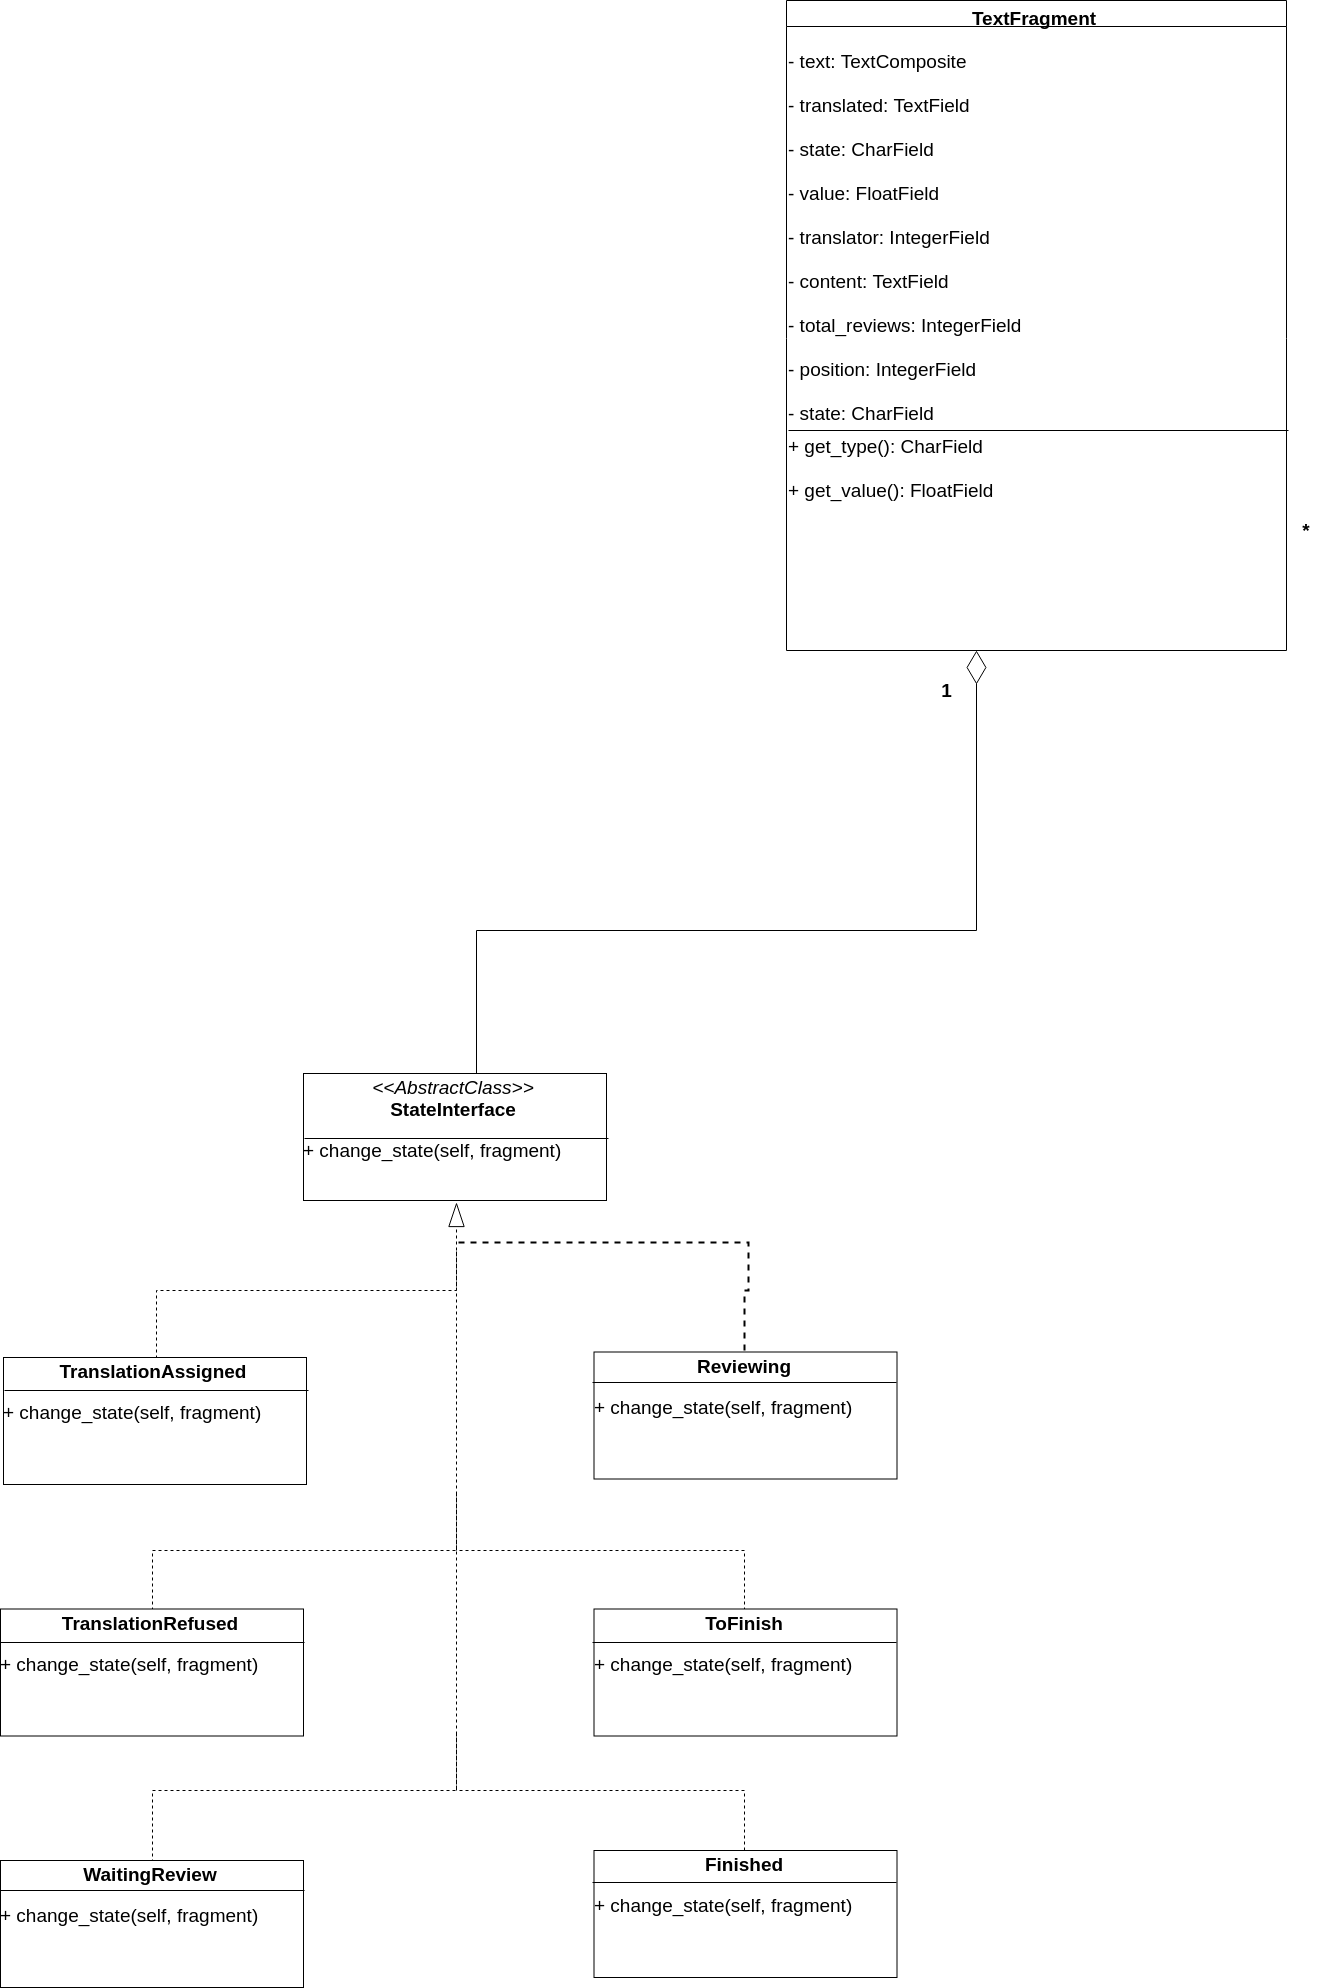

The diagram above was exported from draw.io. Its source (the exported page's mxGraphModel, read from the mxfile embedded in the PNG):
<mxGraphModel dx="4890" dy="2000" grid="1" gridSize="10" guides="1" tooltips="1" connect="1" arrows="1" fold="1" page="1" pageScale="1" pageWidth="850" pageHeight="1100" background="#ffffff" math="0" shadow="0">
  <root>
    <mxCell id="0" />
    <mxCell id="1" parent="0" />
    <mxCell id="gy7S0bZ5m_l6z50rX8m6-21" value="TextFragment" style="swimlane;fontStyle=1;align=center;verticalAlign=top;childLayout=stackLayout;horizontal=1;startSize=26;horizontalStack=0;resizeParent=1;resizeParentMax=0;resizeLast=0;collapsible=1;marginBottom=0;fontSize=19;" parent="1" vertex="1">
      <mxGeometry x="40" y="170" width="500" height="650" as="geometry" />
    </mxCell>
    <mxCell id="aEEGwvMpFr76uARGYOwb-5" value="&lt;font style=&quot;font-size: 19px;&quot;&gt;&lt;br style=&quot;font-size: 19px;&quot;&gt;- text: TextComposite&lt;br style=&quot;font-size: 19px;&quot;&gt;&lt;br style=&quot;font-size: 19px;&quot;&gt;- translated: TextField&lt;br style=&quot;font-size: 19px;&quot;&gt;&lt;br style=&quot;font-size: 19px;&quot;&gt;- state: CharField&lt;br style=&quot;font-size: 19px;&quot;&gt;&lt;br style=&quot;font-size: 19px;&quot;&gt;- value: FloatField&lt;br style=&quot;font-size: 19px;&quot;&gt;&lt;br style=&quot;font-size: 19px;&quot;&gt;- translator: IntegerField&lt;br style=&quot;font-size: 19px;&quot;&gt;&lt;br style=&quot;font-size: 19px;&quot;&gt;- content: TextField&lt;br style=&quot;font-size: 19px;&quot;&gt;&lt;br style=&quot;font-size: 19px;&quot;&gt;- total_reviews: IntegerField&lt;br style=&quot;font-size: 19px;&quot;&gt;&lt;/font&gt;&lt;font style=&quot;font-size: 19px;&quot;&gt;&lt;br style=&quot;font-size: 19px;&quot;&gt;- position: IntegerField&lt;br style=&quot;font-size: 19px;&quot;&gt;&lt;/font&gt;&lt;br style=&quot;font-size: 19px;&quot;&gt;&lt;font style=&quot;font-size: 19px;&quot;&gt;- state: CharField&lt;/font&gt;&lt;br style=&quot;font-size: 19px;&quot;&gt;" style="text;html=1;resizable=0;points=[];autosize=1;align=left;verticalAlign=top;spacingTop=-4;fontSize=19;" parent="gy7S0bZ5m_l6z50rX8m6-21" vertex="1">
      <mxGeometry y="26" width="500" height="260" as="geometry" />
    </mxCell>
    <mxCell id="-2qdCRhcX5DPW2Lv4_yf-4" value="" style="endArrow=none;html=1;fontSize=39;entryX=1;entryY=0.396;entryDx=0;entryDy=0;entryPerimeter=0;exitX=0;exitY=0.395;exitDx=0;exitDy=0;exitPerimeter=0;" parent="gy7S0bZ5m_l6z50rX8m6-21" source="0AXMCGiDOZk1AomIEqOE-23" target="0AXMCGiDOZk1AomIEqOE-23" edge="1">
      <mxGeometry width="50" height="50" relative="1" as="geometry">
        <mxPoint x="130" y="430" as="sourcePoint" />
        <mxPoint x="180" y="380" as="targetPoint" />
      </mxGeometry>
    </mxCell>
    <mxCell id="0AXMCGiDOZk1AomIEqOE-23" value="&lt;div style=&quot;text-align: left; font-size: 19px;&quot;&gt;&lt;span style=&quot;font-size: 19px;&quot;&gt;+ get_type(): CharField&lt;/span&gt;&lt;/div&gt;&lt;font style=&quot;font-size: 19px;&quot;&gt;&lt;div style=&quot;text-align: left; font-size: 19px;&quot;&gt;&lt;span style=&quot;font-size: 19px;&quot;&gt;&lt;br style=&quot;font-size: 19px;&quot;&gt;&lt;/span&gt;&lt;/div&gt;&lt;span style=&quot;font-size: 19px;&quot;&gt;&lt;div style=&quot;text-align: left; font-size: 19px;&quot;&gt;&lt;span style=&quot;font-size: 19px;&quot;&gt;+ get_value(): FloatField&lt;/span&gt;&lt;/div&gt;&lt;/span&gt;&lt;/font&gt;" style="text;html=1;strokeColor=none;fillColor=none;align=left;verticalAlign=middle;whiteSpace=wrap;rounded=0;fontSize=19;" parent="gy7S0bZ5m_l6z50rX8m6-21" vertex="1">
      <mxGeometry y="286" width="500" height="364" as="geometry" />
    </mxCell>
    <mxCell id="1Sw3iB8psiDRufMMZOqp-3" value="&lt;b style=&quot;font-size: 19px;&quot;&gt;&lt;font style=&quot;font-size: 19px;&quot;&gt;*&lt;/font&gt;&lt;/b&gt;" style="text;html=1;strokeColor=none;fillColor=none;align=center;verticalAlign=middle;whiteSpace=wrap;rounded=0;fontSize=19;" parent="1" vertex="1">
      <mxGeometry x="540" y="689.8235294117646" width="40" height="20" as="geometry" />
    </mxCell>
    <mxCell id="qjmV0_4kWnu6lKiU4Lsx-16" style="edgeStyle=orthogonalEdgeStyle;rounded=0;orthogonalLoop=1;jettySize=auto;html=1;exitX=0.5;exitY=0;exitDx=0;exitDy=0;endArrow=diamondThin;endFill=0;endSize=31;" parent="1" source="qjmV0_4kWnu6lKiU4Lsx-15" target="0AXMCGiDOZk1AomIEqOE-23" edge="1">
      <mxGeometry relative="1" as="geometry">
        <Array as="points">
          <mxPoint x="-270" y="1100" />
          <mxPoint x="230" y="1100" />
        </Array>
      </mxGeometry>
    </mxCell>
    <mxCell id="qjmV0_4kWnu6lKiU4Lsx-15" value="&lt;p style=&quot;margin: 4px 0px 0px ; text-align: center ; font-size: 19px&quot;&gt;&lt;i style=&quot;font-size: 19px&quot;&gt;&lt;span style=&quot;font-size: 19px&quot;&gt;&amp;lt;&amp;lt;&lt;/span&gt;&lt;font style=&quot;font-size: 19px&quot;&gt;AbstractClass&lt;/font&gt;&lt;span style=&quot;font-size: 19px&quot;&gt;&amp;gt;&amp;gt;&lt;/span&gt;&lt;/i&gt;&lt;br style=&quot;font-size: 19px&quot;&gt;&lt;span&gt;&lt;b&gt;StateInterface&lt;/b&gt;&lt;/span&gt;&lt;/p&gt;&lt;p&gt;&lt;font&gt;+ change_state(self, fragment)&lt;/font&gt;&lt;/p&gt;&lt;br&gt;" style="verticalAlign=top;align=left;overflow=fill;fontSize=19;fontFamily=Helvetica;html=1;" parent="1" vertex="1">
      <mxGeometry x="-443" y="1243" width="303" height="127" as="geometry" />
    </mxCell>
    <mxCell id="qjmV0_4kWnu6lKiU4Lsx-18" value="&lt;b style=&quot;font-size: 19px;&quot;&gt;&lt;font style=&quot;font-size: 19px;&quot;&gt;1&lt;/font&gt;&lt;/b&gt;" style="text;html=1;strokeColor=none;fillColor=none;align=center;verticalAlign=middle;whiteSpace=wrap;rounded=0;fontSize=19;" parent="1" vertex="1">
      <mxGeometry x="180" y="849.88232421875" width="40" height="20" as="geometry" />
    </mxCell>
    <mxCell id="qjmV0_4kWnu6lKiU4Lsx-42" style="edgeStyle=orthogonalEdgeStyle;rounded=0;orthogonalLoop=1;jettySize=auto;html=1;exitX=0.5;exitY=0;exitDx=0;exitDy=0;entryX=0.5;entryY=1;entryDx=0;entryDy=0;endArrow=blockThin;endFill=0;endSize=22;dashed=1;" parent="1" source="qjmV0_4kWnu6lKiU4Lsx-27" target="qjmV0_4kWnu6lKiU4Lsx-15" edge="1">
      <mxGeometry relative="1" as="geometry" />
    </mxCell>
    <mxCell id="qjmV0_4kWnu6lKiU4Lsx-27" value="&lt;p style=&quot;margin: 4px 0px 0px ; text-align: center ; font-size: 19px&quot;&gt;&lt;span&gt;&lt;b&gt;TranslationAssigned&lt;/b&gt;&lt;/span&gt;&lt;/p&gt;&lt;p&gt;&lt;font&gt;+ change_state(self, fragment)&lt;/font&gt;&lt;/p&gt;&lt;br&gt;" style="verticalAlign=top;align=left;overflow=fill;fontSize=19;fontFamily=Helvetica;html=1;" parent="1" vertex="1">
      <mxGeometry x="-743" y="1527" width="303" height="127" as="geometry" />
    </mxCell>
    <mxCell id="qjmV0_4kWnu6lKiU4Lsx-30" value="" style="endArrow=none;html=1;entryX=0;entryY=0.5;entryDx=0;entryDy=0;exitX=1;exitY=0.5;exitDx=0;exitDy=0;" parent="1" source="qjmV0_4kWnu6lKiU4Lsx-15" target="qjmV0_4kWnu6lKiU4Lsx-15" edge="1">
      <mxGeometry width="50" height="50" relative="1" as="geometry">
        <mxPoint x="150" y="1350" as="sourcePoint" />
        <mxPoint x="-930" y="1710" as="targetPoint" />
        <Array as="points" />
      </mxGeometry>
    </mxCell>
    <mxCell id="qjmV0_4kWnu6lKiU4Lsx-31" value="" style="endArrow=none;html=1;entryX=1;entryY=0.25;entryDx=0;entryDy=0;exitX=0;exitY=0.25;exitDx=0;exitDy=0;" parent="1" source="qjmV0_4kWnu6lKiU4Lsx-27" target="qjmV0_4kWnu6lKiU4Lsx-27" edge="1">
      <mxGeometry width="50" height="50" relative="1" as="geometry">
        <mxPoint x="-743" y="1760" as="sourcePoint" />
        <mxPoint x="-693" y="1710" as="targetPoint" />
      </mxGeometry>
    </mxCell>
    <mxCell id="qjmV0_4kWnu6lKiU4Lsx-45" style="edgeStyle=orthogonalEdgeStyle;rounded=0;orthogonalLoop=1;jettySize=auto;html=1;exitX=0.5;exitY=0;exitDx=0;exitDy=0;endArrow=none;endFill=0;endSize=22;dashed=1;" parent="1" source="qjmV0_4kWnu6lKiU4Lsx-32" edge="1">
      <mxGeometry relative="1" as="geometry">
        <mxPoint x="-290" y="1420" as="targetPoint" />
        <Array as="points">
          <mxPoint x="-595" y="1720" />
          <mxPoint x="-290" y="1720" />
        </Array>
      </mxGeometry>
    </mxCell>
    <mxCell id="qjmV0_4kWnu6lKiU4Lsx-32" value="&lt;p style=&quot;margin: 4px 0px 0px ; text-align: center ; font-size: 19px&quot;&gt;&lt;span&gt;&lt;b&gt;TranslationRefused&lt;/b&gt;&lt;/span&gt;&lt;/p&gt;&lt;p&gt;&lt;font&gt;+ change_state(self, fragment)&lt;/font&gt;&lt;/p&gt;&lt;br&gt;" style="verticalAlign=top;align=left;overflow=fill;fontSize=19;fontFamily=Helvetica;html=1;" parent="1" vertex="1">
      <mxGeometry x="-746" y="1778.5" width="303" height="127" as="geometry" />
    </mxCell>
    <mxCell id="qjmV0_4kWnu6lKiU4Lsx-33" value="" style="endArrow=none;html=1;entryX=1;entryY=0.25;entryDx=0;entryDy=0;exitX=0;exitY=0.25;exitDx=0;exitDy=0;" parent="1" source="qjmV0_4kWnu6lKiU4Lsx-32" target="qjmV0_4kWnu6lKiU4Lsx-32" edge="1">
      <mxGeometry width="50" height="50" relative="1" as="geometry">
        <mxPoint x="-880" y="2019.5" as="sourcePoint" />
        <mxPoint x="-830" y="1969.5" as="targetPoint" />
      </mxGeometry>
    </mxCell>
    <mxCell id="qjmV0_4kWnu6lKiU4Lsx-47" style="edgeStyle=orthogonalEdgeStyle;rounded=0;orthogonalLoop=1;jettySize=auto;html=1;exitX=0.5;exitY=0;exitDx=0;exitDy=0;endArrow=none;endFill=0;endSize=22;dashed=1;" parent="1" source="qjmV0_4kWnu6lKiU4Lsx-34" edge="1">
      <mxGeometry relative="1" as="geometry">
        <mxPoint x="-290" y="1710" as="targetPoint" />
        <Array as="points">
          <mxPoint x="-595" y="1960" />
          <mxPoint x="-290" y="1960" />
        </Array>
      </mxGeometry>
    </mxCell>
    <mxCell id="qjmV0_4kWnu6lKiU4Lsx-34" value="&lt;p style=&quot;margin: 4px 0px 0px ; text-align: center ; font-size: 19px&quot;&gt;&lt;span&gt;&lt;b&gt;WaitingReview&lt;/b&gt;&lt;/span&gt;&lt;/p&gt;&lt;p&gt;&lt;font&gt;+ change_state(self, fragment)&lt;/font&gt;&lt;/p&gt;&lt;br&gt;" style="verticalAlign=top;align=left;overflow=fill;fontSize=19;fontFamily=Helvetica;html=1;" parent="1" vertex="1">
      <mxGeometry x="-746" y="2030" width="303" height="127" as="geometry" />
    </mxCell>
    <mxCell id="qjmV0_4kWnu6lKiU4Lsx-35" value="" style="endArrow=none;html=1;entryX=1;entryY=0.25;entryDx=0;entryDy=0;exitX=0;exitY=0.25;exitDx=0;exitDy=0;" parent="1" source="qjmV0_4kWnu6lKiU4Lsx-34" target="qjmV0_4kWnu6lKiU4Lsx-34" edge="1">
      <mxGeometry width="50" height="50" relative="1" as="geometry">
        <mxPoint x="-746" y="2263" as="sourcePoint" />
        <mxPoint x="-696" y="2213" as="targetPoint" />
      </mxGeometry>
    </mxCell>
    <mxCell id="qjmV0_4kWnu6lKiU4Lsx-44" style="edgeStyle=orthogonalEdgeStyle;rounded=0;orthogonalLoop=1;jettySize=auto;html=1;exitX=0.5;exitY=0;exitDx=0;exitDy=0;endArrow=none;endFill=0;endSize=18;dashed=1;strokeWidth=2;" parent="1" source="qjmV0_4kWnu6lKiU4Lsx-36" edge="1">
      <mxGeometry relative="1" as="geometry">
        <mxPoint x="-290" y="1410" as="targetPoint" />
        <Array as="points">
          <mxPoint y="1460" />
        </Array>
      </mxGeometry>
    </mxCell>
    <mxCell id="qjmV0_4kWnu6lKiU4Lsx-36" value="&lt;p style=&quot;margin: 4px 0px 0px ; text-align: center ; font-size: 19px&quot;&gt;&lt;span&gt;&lt;b&gt;Reviewing&lt;/b&gt;&lt;/span&gt;&lt;/p&gt;&lt;p&gt;&lt;font&gt;+ change_state(self, fragment)&lt;/font&gt;&lt;/p&gt;&lt;br&gt;" style="verticalAlign=top;align=left;overflow=fill;fontSize=19;fontFamily=Helvetica;html=1;" parent="1" vertex="1">
      <mxGeometry x="-152.5" y="1521.5" width="303" height="127" as="geometry" />
    </mxCell>
    <mxCell id="qjmV0_4kWnu6lKiU4Lsx-37" value="" style="endArrow=none;html=1;entryX=1;entryY=0.25;entryDx=0;entryDy=0;exitX=0;exitY=0.25;exitDx=0;exitDy=0;" parent="1" source="qjmV0_4kWnu6lKiU4Lsx-36" target="qjmV0_4kWnu6lKiU4Lsx-36" edge="1">
      <mxGeometry width="50" height="50" relative="1" as="geometry">
        <mxPoint x="-152.5" y="1754.5" as="sourcePoint" />
        <mxPoint x="-102.5" y="1704.5" as="targetPoint" />
      </mxGeometry>
    </mxCell>
    <mxCell id="qjmV0_4kWnu6lKiU4Lsx-46" style="edgeStyle=orthogonalEdgeStyle;rounded=0;orthogonalLoop=1;jettySize=auto;html=1;exitX=0.5;exitY=0;exitDx=0;exitDy=0;endArrow=none;endFill=0;endSize=22;dashed=1;" parent="1" source="qjmV0_4kWnu6lKiU4Lsx-38" edge="1">
      <mxGeometry relative="1" as="geometry">
        <mxPoint x="-290" y="1660" as="targetPoint" />
      </mxGeometry>
    </mxCell>
    <mxCell id="qjmV0_4kWnu6lKiU4Lsx-38" value="&lt;p style=&quot;margin: 4px 0px 0px ; text-align: center ; font-size: 19px&quot;&gt;&lt;span&gt;&lt;b&gt;ToFinish&lt;/b&gt;&lt;/span&gt;&lt;/p&gt;&lt;p&gt;&lt;font&gt;+ change_state(self, fragment)&lt;/font&gt;&lt;/p&gt;&lt;br&gt;" style="verticalAlign=top;align=left;overflow=fill;fontSize=19;fontFamily=Helvetica;html=1;" parent="1" vertex="1">
      <mxGeometry x="-152.5" y="1778.5" width="303" height="127" as="geometry" />
    </mxCell>
    <mxCell id="qjmV0_4kWnu6lKiU4Lsx-39" value="" style="endArrow=none;html=1;entryX=1;entryY=0.25;entryDx=0;entryDy=0;exitX=0;exitY=0.25;exitDx=0;exitDy=0;" parent="1" source="qjmV0_4kWnu6lKiU4Lsx-38" target="qjmV0_4kWnu6lKiU4Lsx-38" edge="1">
      <mxGeometry width="50" height="50" relative="1" as="geometry">
        <mxPoint x="-152.5" y="2011.5" as="sourcePoint" />
        <mxPoint x="-102.5" y="1961.5" as="targetPoint" />
      </mxGeometry>
    </mxCell>
    <mxCell id="qjmV0_4kWnu6lKiU4Lsx-48" style="edgeStyle=orthogonalEdgeStyle;rounded=0;orthogonalLoop=1;jettySize=auto;html=1;exitX=0.5;exitY=0;exitDx=0;exitDy=0;endArrow=none;endFill=0;endSize=22;dashed=1;" parent="1" source="qjmV0_4kWnu6lKiU4Lsx-40" edge="1">
      <mxGeometry relative="1" as="geometry">
        <mxPoint x="-290" y="1900" as="targetPoint" />
      </mxGeometry>
    </mxCell>
    <mxCell id="qjmV0_4kWnu6lKiU4Lsx-40" value="&lt;p style=&quot;margin: 4px 0px 0px ; text-align: center ; font-size: 19px&quot;&gt;&lt;span&gt;&lt;b&gt;Finished&lt;/b&gt;&lt;/span&gt;&lt;/p&gt;&lt;p&gt;&lt;font&gt;+ change_state(self, fragment)&lt;/font&gt;&lt;/p&gt;&lt;br&gt;" style="verticalAlign=top;align=left;overflow=fill;fontSize=19;fontFamily=Helvetica;html=1;" parent="1" vertex="1">
      <mxGeometry x="-152.5" y="2020" width="303" height="127" as="geometry" />
    </mxCell>
    <mxCell id="qjmV0_4kWnu6lKiU4Lsx-41" value="" style="endArrow=none;html=1;entryX=1;entryY=0.25;entryDx=0;entryDy=0;exitX=0;exitY=0.25;exitDx=0;exitDy=0;" parent="1" source="qjmV0_4kWnu6lKiU4Lsx-40" target="qjmV0_4kWnu6lKiU4Lsx-40" edge="1">
      <mxGeometry width="50" height="50" relative="1" as="geometry">
        <mxPoint x="-152.5" y="2253" as="sourcePoint" />
        <mxPoint x="-102.5" y="2203" as="targetPoint" />
      </mxGeometry>
    </mxCell>
  </root>
</mxGraphModel>